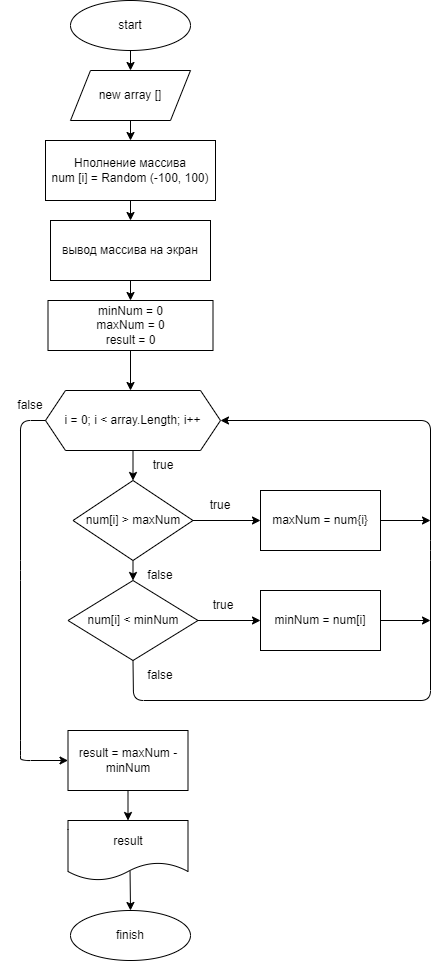

The diagram above was exported from draw.io. Its source (the exported page's mxGraphModel, read from the mxfile embedded in the PNG):
<mxGraphModel dx="975" dy="528" grid="1" gridSize="10" guides="1" tooltips="1" connect="1" arrows="1" fold="1" page="1" pageScale="1" pageWidth="827" pageHeight="1169" background="#ffffff" math="0" shadow="0">
  <root>
    <mxCell id="0" />
    <mxCell id="1" parent="0" />
    <mxCell id="2" value="start" style="ellipse;whiteSpace=wrap;html=1;" vertex="1" parent="1">
      <mxGeometry x="120" y="30" width="120" height="50" as="geometry" />
    </mxCell>
    <mxCell id="3" value="Нполнение массива&lt;br&gt;num [i] = Random (-100, 100)" style="rounded=0;whiteSpace=wrap;html=1;" vertex="1" parent="1">
      <mxGeometry x="95" y="170" width="170" height="60" as="geometry" />
    </mxCell>
    <mxCell id="4" value="new array []" style="shape=parallelogram;perimeter=parallelogramPerimeter;whiteSpace=wrap;html=1;fixedSize=1;" vertex="1" parent="1">
      <mxGeometry x="120" y="100" width="120" height="50" as="geometry" />
    </mxCell>
    <mxCell id="5" value="вывод массива на экран" style="rounded=0;whiteSpace=wrap;html=1;" vertex="1" parent="1">
      <mxGeometry x="100" y="250" width="160" height="60" as="geometry" />
    </mxCell>
    <mxCell id="6" value="minNum = 0&lt;br&gt;maxNum = 0&lt;br&gt;result = 0" style="rounded=0;whiteSpace=wrap;html=1;" vertex="1" parent="1">
      <mxGeometry x="97.5" y="330" width="165" height="50" as="geometry" />
    </mxCell>
    <mxCell id="7" value="i = 0; i &amp;lt; array.Length; i++" style="shape=hexagon;perimeter=hexagonPerimeter2;whiteSpace=wrap;html=1;fixedSize=1;" vertex="1" parent="1">
      <mxGeometry x="95" y="420" width="175" height="60" as="geometry" />
    </mxCell>
    <mxCell id="8" value="num[i] &amp;gt; maxNum" style="rhombus;whiteSpace=wrap;html=1;" vertex="1" parent="1">
      <mxGeometry x="122.5" y="510" width="120" height="80" as="geometry" />
    </mxCell>
    <mxCell id="9" value="minNum = num[i]" style="rounded=0;whiteSpace=wrap;html=1;" vertex="1" parent="1">
      <mxGeometry x="310" y="620" width="120" height="60" as="geometry" />
    </mxCell>
    <mxCell id="10" value="result" style="shape=document;whiteSpace=wrap;html=1;boundedLbl=1;" vertex="1" parent="1">
      <mxGeometry x="117.5" y="850" width="120" height="60" as="geometry" />
    </mxCell>
    <mxCell id="11" value="finish" style="ellipse;whiteSpace=wrap;html=1;" vertex="1" parent="1">
      <mxGeometry x="120" y="940" width="120" height="50" as="geometry" />
    </mxCell>
    <mxCell id="12" value="" style="endArrow=classic;html=1;entryX=0.5;entryY=0;entryDx=0;entryDy=0;exitX=0.5;exitY=1;exitDx=0;exitDy=0;" edge="1" parent="1" source="2" target="4">
      <mxGeometry width="50" height="50" relative="1" as="geometry">
        <mxPoint x="390" y="180" as="sourcePoint" />
        <mxPoint x="440" y="130" as="targetPoint" />
      </mxGeometry>
    </mxCell>
    <mxCell id="13" value="" style="endArrow=classic;html=1;entryX=0.5;entryY=0;entryDx=0;entryDy=0;exitX=0.5;exitY=1;exitDx=0;exitDy=0;" edge="1" parent="1" source="4" target="3">
      <mxGeometry width="50" height="50" relative="1" as="geometry">
        <mxPoint x="310" y="170" as="sourcePoint" />
        <mxPoint x="360" y="120" as="targetPoint" />
      </mxGeometry>
    </mxCell>
    <mxCell id="14" value="" style="endArrow=classic;html=1;entryX=0.5;entryY=0;entryDx=0;entryDy=0;exitX=0.5;exitY=1;exitDx=0;exitDy=0;" edge="1" parent="1" source="3" target="5">
      <mxGeometry width="50" height="50" relative="1" as="geometry">
        <mxPoint x="370" y="210" as="sourcePoint" />
        <mxPoint x="420" y="160" as="targetPoint" />
      </mxGeometry>
    </mxCell>
    <mxCell id="15" value="" style="endArrow=classic;html=1;entryX=0.5;entryY=0;entryDx=0;entryDy=0;exitX=0.5;exitY=1;exitDx=0;exitDy=0;" edge="1" parent="1" source="5" target="6">
      <mxGeometry width="50" height="50" relative="1" as="geometry">
        <mxPoint x="390" y="180" as="sourcePoint" />
        <mxPoint x="440" y="130" as="targetPoint" />
      </mxGeometry>
    </mxCell>
    <mxCell id="17" value="" style="endArrow=classic;html=1;entryX=0.5;entryY=0;entryDx=0;entryDy=0;exitX=0.5;exitY=1;exitDx=0;exitDy=0;" edge="1" parent="1" source="7" target="8">
      <mxGeometry width="50" height="50" relative="1" as="geometry">
        <mxPoint x="390" y="580" as="sourcePoint" />
        <mxPoint x="440" y="530" as="targetPoint" />
      </mxGeometry>
    </mxCell>
    <mxCell id="18" value="" style="endArrow=classic;html=1;entryX=0.5;entryY=0;entryDx=0;entryDy=0;exitX=0.5;exitY=1;exitDx=0;exitDy=0;" edge="1" parent="1" source="8" target="34">
      <mxGeometry width="50" height="50" relative="1" as="geometry">
        <mxPoint x="390" y="580" as="sourcePoint" />
        <mxPoint x="440" y="530" as="targetPoint" />
      </mxGeometry>
    </mxCell>
    <mxCell id="19" value="true" style="text;html=1;strokeColor=none;fillColor=none;align=center;verticalAlign=middle;whiteSpace=wrap;rounded=0;" vertex="1" parent="1">
      <mxGeometry x="182.5" y="480" width="60" height="30" as="geometry" />
    </mxCell>
    <mxCell id="22" value="" style="endArrow=classic;html=1;entryX=0;entryY=0.5;entryDx=0;entryDy=0;exitX=0;exitY=0.5;exitDx=0;exitDy=0;" edge="1" parent="1" source="7" target="39">
      <mxGeometry width="50" height="50" relative="1" as="geometry">
        <mxPoint x="390" y="670" as="sourcePoint" />
        <mxPoint x="440" y="620" as="targetPoint" />
        <Array as="points">
          <mxPoint x="70" y="450" />
          <mxPoint x="70" y="600" />
          <mxPoint x="70" y="780" />
          <mxPoint x="70" y="790" />
        </Array>
      </mxGeometry>
    </mxCell>
    <mxCell id="24" value="false" style="text;html=1;strokeColor=none;fillColor=none;align=center;verticalAlign=middle;whiteSpace=wrap;rounded=0;" vertex="1" parent="1">
      <mxGeometry x="50" y="420" width="60" height="30" as="geometry" />
    </mxCell>
    <mxCell id="26" value="" style="endArrow=classic;html=1;entryX=0.5;entryY=0;entryDx=0;entryDy=0;exitX=0.517;exitY=0.841;exitDx=0;exitDy=0;exitPerimeter=0;" edge="1" parent="1" source="10" target="11">
      <mxGeometry width="50" height="50" relative="1" as="geometry">
        <mxPoint x="390.5" y="815" as="sourcePoint" />
        <mxPoint x="440.5" y="765" as="targetPoint" />
      </mxGeometry>
    </mxCell>
    <mxCell id="29" value="" style="endArrow=classic;html=1;exitX=0.5;exitY=1;exitDx=0;exitDy=0;" edge="1" parent="1" source="6">
      <mxGeometry width="50" height="50" relative="1" as="geometry">
        <mxPoint x="330" y="450" as="sourcePoint" />
        <mxPoint x="180" y="420" as="targetPoint" />
      </mxGeometry>
    </mxCell>
    <mxCell id="30" value="maxNum = num{i}" style="rounded=0;whiteSpace=wrap;html=1;" vertex="1" parent="1">
      <mxGeometry x="310" y="520" width="120" height="60" as="geometry" />
    </mxCell>
    <mxCell id="31" value="" style="endArrow=classic;html=1;entryX=0;entryY=0.5;entryDx=0;entryDy=0;exitX=1;exitY=0.5;exitDx=0;exitDy=0;" edge="1" parent="1" source="8" target="30">
      <mxGeometry width="50" height="50" relative="1" as="geometry">
        <mxPoint x="390" y="680" as="sourcePoint" />
        <mxPoint x="440" y="630" as="targetPoint" />
      </mxGeometry>
    </mxCell>
    <mxCell id="32" value="true" style="text;html=1;strokeColor=none;fillColor=none;align=center;verticalAlign=middle;whiteSpace=wrap;rounded=0;" vertex="1" parent="1">
      <mxGeometry x="240" y="520" width="60" height="30" as="geometry" />
    </mxCell>
    <mxCell id="33" value="false" style="text;html=1;strokeColor=none;fillColor=none;align=center;verticalAlign=middle;whiteSpace=wrap;rounded=0;" vertex="1" parent="1">
      <mxGeometry x="179.5" y="590" width="60" height="30" as="geometry" />
    </mxCell>
    <mxCell id="34" value="num[i] &amp;lt; minNum" style="rhombus;whiteSpace=wrap;html=1;" vertex="1" parent="1">
      <mxGeometry x="117.5" y="610" width="130" height="80" as="geometry" />
    </mxCell>
    <mxCell id="35" value="" style="endArrow=classic;html=1;entryX=0;entryY=0.5;entryDx=0;entryDy=0;exitX=1;exitY=0.5;exitDx=0;exitDy=0;" edge="1" parent="1" source="34" target="9">
      <mxGeometry width="50" height="50" relative="1" as="geometry">
        <mxPoint x="390" y="580" as="sourcePoint" />
        <mxPoint x="440" y="530" as="targetPoint" />
      </mxGeometry>
    </mxCell>
    <mxCell id="36" value="" style="endArrow=classic;html=1;entryX=1;entryY=0.5;entryDx=0;entryDy=0;exitX=0.5;exitY=1;exitDx=0;exitDy=0;" edge="1" parent="1" source="34" target="7">
      <mxGeometry width="50" height="50" relative="1" as="geometry">
        <mxPoint x="390" y="670" as="sourcePoint" />
        <mxPoint x="440" y="620" as="targetPoint" />
        <Array as="points">
          <mxPoint x="183" y="730" />
          <mxPoint x="480" y="730" />
          <mxPoint x="480" y="580" />
          <mxPoint x="480" y="450" />
        </Array>
      </mxGeometry>
    </mxCell>
    <mxCell id="37" value="" style="endArrow=classic;html=1;exitX=1;exitY=0.5;exitDx=0;exitDy=0;" edge="1" parent="1" source="30">
      <mxGeometry width="50" height="50" relative="1" as="geometry">
        <mxPoint x="390" y="670" as="sourcePoint" />
        <mxPoint x="480" y="550" as="targetPoint" />
      </mxGeometry>
    </mxCell>
    <mxCell id="38" value="" style="endArrow=classic;html=1;" edge="1" parent="1">
      <mxGeometry width="50" height="50" relative="1" as="geometry">
        <mxPoint x="430" y="650" as="sourcePoint" />
        <mxPoint x="480" y="650" as="targetPoint" />
      </mxGeometry>
    </mxCell>
    <mxCell id="39" value="result = maxNum - minNum" style="rounded=0;whiteSpace=wrap;html=1;" vertex="1" parent="1">
      <mxGeometry x="117.5" y="760" width="120" height="60" as="geometry" />
    </mxCell>
    <mxCell id="40" value="" style="endArrow=classic;html=1;entryX=0.5;entryY=0;entryDx=0;entryDy=0;exitX=0.5;exitY=1;exitDx=0;exitDy=0;" edge="1" parent="1" source="39" target="10">
      <mxGeometry width="50" height="50" relative="1" as="geometry">
        <mxPoint x="390" y="840" as="sourcePoint" />
        <mxPoint x="440" y="790" as="targetPoint" />
      </mxGeometry>
    </mxCell>
    <mxCell id="41" value="true" style="text;html=1;strokeColor=none;fillColor=none;align=center;verticalAlign=middle;whiteSpace=wrap;rounded=0;" vertex="1" parent="1">
      <mxGeometry x="242.5" y="620" width="60" height="30" as="geometry" />
    </mxCell>
    <mxCell id="42" value="false" style="text;html=1;strokeColor=none;fillColor=none;align=center;verticalAlign=middle;whiteSpace=wrap;rounded=0;" vertex="1" parent="1">
      <mxGeometry x="179.5" y="690" width="60" height="30" as="geometry" />
    </mxCell>
  </root>
</mxGraphModel>